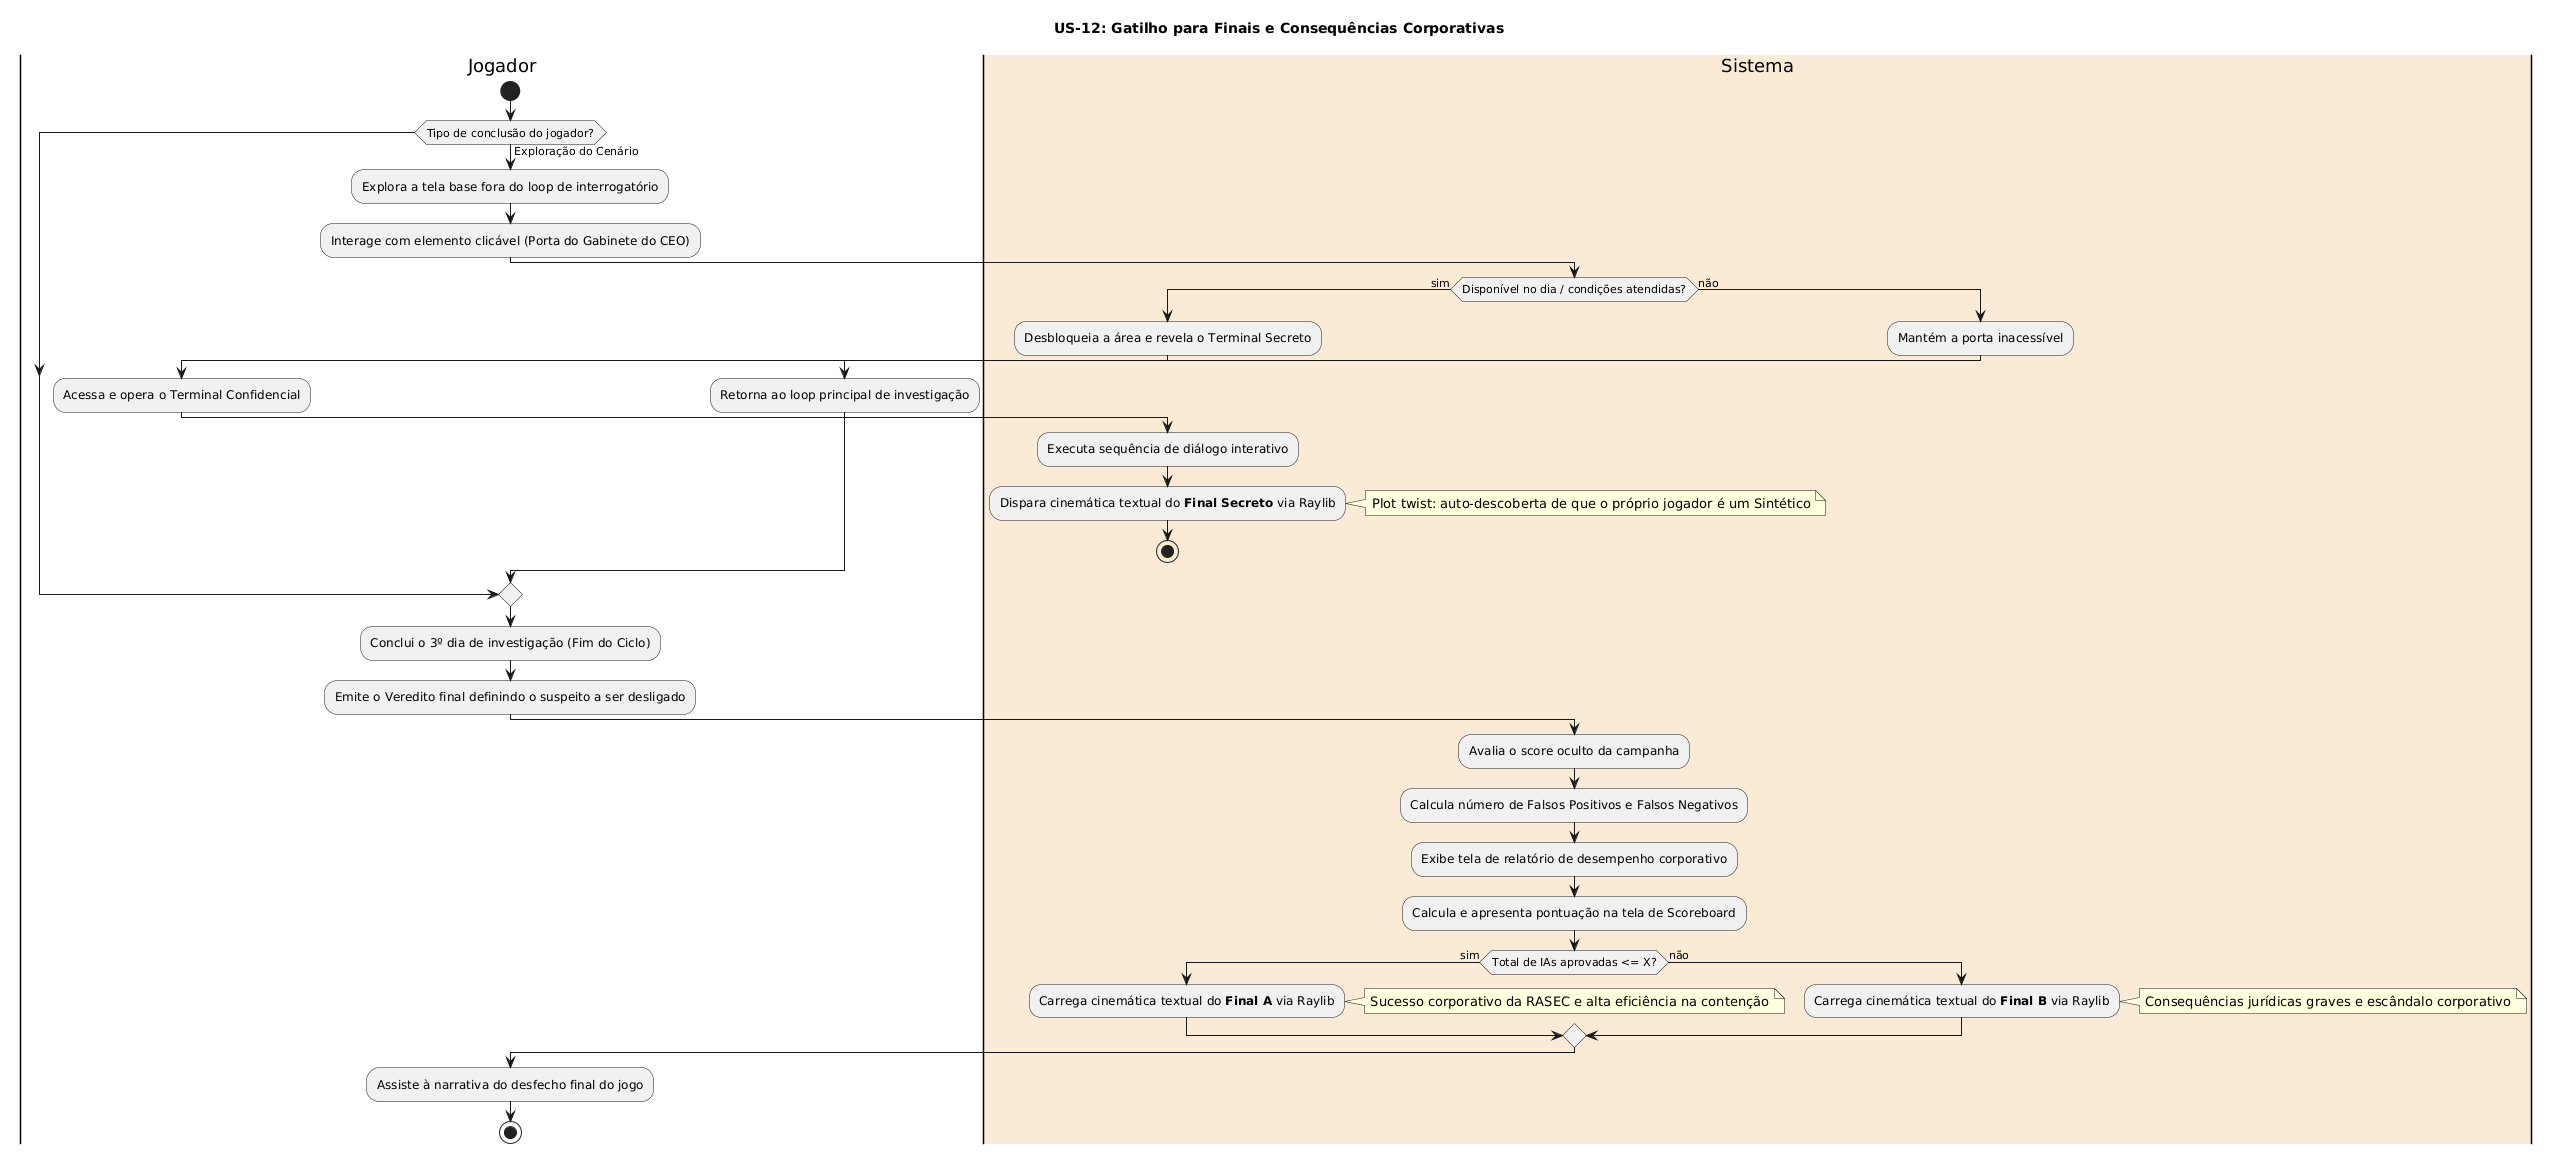

The diagram above was rendered by PlantUML. Its source (embedded in the PNG):
@startuml
title US-12: Gatilho para Finais e Consequências Corporativas

|Jogador|
start
if (Tipo de conclusão do jogador?) then (Exploração do Cenário)
  |Jogador|
  :Explora a tela base fora do loop de interrogatório;
  :Interage com elemento clicável (Porta do Gabinete do CEO);

  |#AntiqueWhite|Sistema|
  if (Disponível no dia / condições atendidas?) then (sim)
    :Desbloqueia a área e revela o Terminal Secreto;
    
    |Jogador|
    :Acessa e opera o Terminal Confidencial;
    
    |#AntiqueWhite|Sistema|
    :Executa sequência de diálogo interativo;
    :Dispara cinemática textual do **Final Secreto** via Raylib;
    note right: Plot twist: auto-descoberta de que o próprio jogador é um Sintético
    stop
  else (não)
    :Mantém a porta inacessível;
    |Jogador|
    :Retorna ao loop principal de investigação;
  endif
endif

|Jogador|
:Conclui o 3º dia de investigação (Fim do Ciclo);
:Emite o Veredito final definindo o suspeito a ser desligado;

|#AntiqueWhite|Sistema|
:Avalia o score oculto da campanha;
:Calcula número de Falsos Positivos e Falsos Negativos;
:Exibe tela de relatório de desempenho corporativo;
:Calcula e apresenta pontuação na tela de Scoreboard;

if (Total de IAs aprovadas <= X?) then (sim)
  :Carrega cinemática textual do **Final A** via Raylib;
  note right: Sucesso corporativo da RASEC e alta eficiência na contenção
else (não)
  :Carrega cinemática textual do **Final B** via Raylib;
  note right: Consequências jurídicas graves e escândalo corporativo
endif

|Jogador|
:Assiste à narrativa do desfecho final do jogo;
stop
@enduml